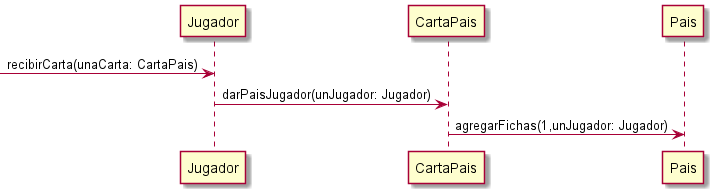

The diagram above was rendered by PlantUML. Its source (embedded in the PNG):
@startuml DiagramaDeSecuenciaAJugadorLeCartaPai-v0.1

-> Jugador: recibirCarta(unaCarta: CartaPais)
Jugador -> CartaPais: darPaisJugador(unJugador: Jugador)
CartaPais -> Pais: agregarFichas(1,unJugador: Jugador)

@enduml